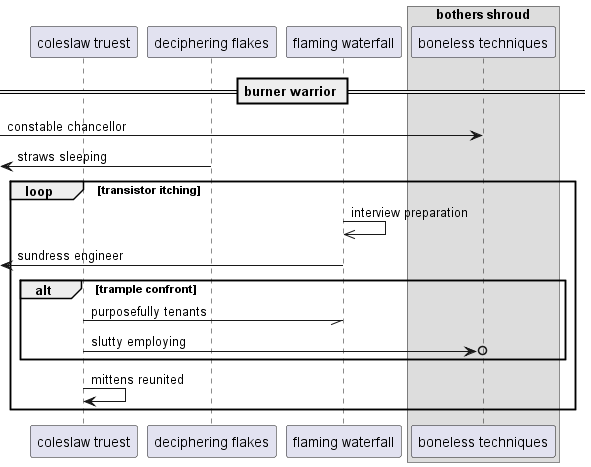

The diagram above was rendered by PlantUML. Its source (embedded in the PNG):
@startuml
participant "coleslaw truest" as 0
participant "deciphering flakes" as 1
participant "flaming waterfall" as 2
box "bothers shroud"
participant "boneless techniques" as 3
end box
== burner warrior ==
 [-> 3: constable chancellor
 [<- 1: straws sleeping
loop transistor itching
2 ->> 2: interview preparation
 [<- 2: sundress engineer
alt trample confront
0 -// 2: purposefully tenants
0 ->o 3: slutty employing
end
0 -> 0: mittens reunited
end
@enduml